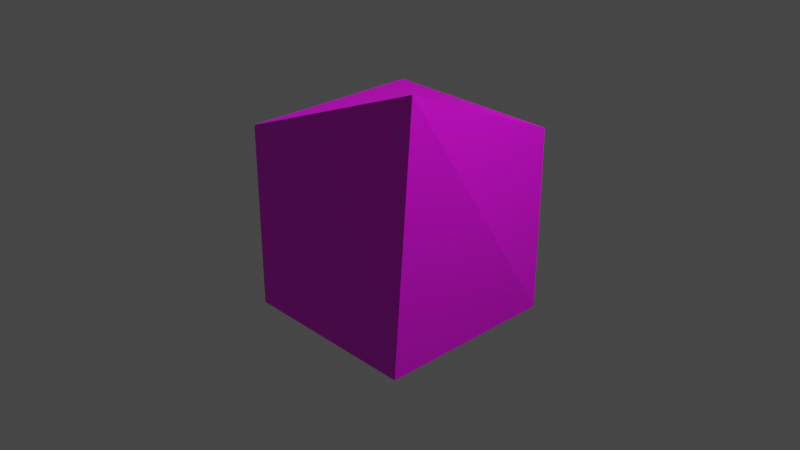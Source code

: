 # Source: Homework.blend  (saved by Blender 3.6.11; exported with 4.5.12 LTS)
import bpy
from mathutils import Matrix  # noqa: F401  (used for matrix-valued properties, if any)

bpy.ops.wm.read_factory_settings(use_empty=True)
scene = bpy.context.scene
scene.name = 'Scene'

# ---- collections
col_collection = bpy.data.collections.new('Collection'); scene.collection.children.link(col_collection)

# ---- images (referenced by path relative to the original .blend; pixels are not part of the script)
import os
ASSET_DIR = os.environ.get("B2B_ASSET_DIR", "")  # directory of the original .blend (textures are referenced by path, not embedded)
HERE = os.path.dirname(os.path.abspath(__file__))  # packed textures are extracted next to this script under _unpacked/

def load_image(name, relpath, width, height, colorspace="sRGB"):
    """Load a texture the original file referenced (path relative to the .blend, or extracted next to this script)."""
    p = next((c for c in (os.path.join(HERE, relpath), os.path.join(ASSET_DIR, relpath)) if relpath and os.path.exists(c)), "")
    if p:
        img = bpy.data.images.load(p, check_existing=True)
        img.name = name
    else:  # same state as the original file: an image datablock whose file is absent (Cycles renders it pink)
        img = bpy.data.images.new(name, width, height)
        img.source = "FILE"
        img.filepath = "//" + (relpath or name)
    img.colorspace_settings.name = colorspace
    return img
img_checker = load_image('checker', '', 1024, 1024, 'sRGB')

# ---- materials (node trees are filled in below, after node groups)
mat_material = bpy.data.materials.new('Material')
mat_material.alpha_threshold = 0.0
mat_material.use_transparent_shadow = False
mat_material.roughness = 0.5
mat_material.line_color = (0.0, 0.0, 0.0, 1.0)

# ---- material node trees
mat_material.use_nodes = True; mat_material.node_tree.nodes.clear()
_N = mat_material.node_tree.nodes; _L = mat_material.node_tree.links
n0 = _N.new('ShaderNodeOutputMaterial'); n0.name = 'Material Output'; n0.location = (300, 300)
n1 = _N.new('ShaderNodeBsdfPrincipled'); n1.name = 'Principled BSDF'; n1.location = (10, 300)
n1.distribution = 'GGX'
n1.subsurface_method = 'RANDOM_WALK_SKIN'
n1.inputs[3].default_value = 1.45
n1.inputs[27].default_value = (0.0, 0.0, 0.0, 1.0)
n1.inputs[28].default_value = 1.0
n2 = _N.new('ShaderNodeTexImage'); n2.name = 'Изображение-текстура'; n2.location = (-280, 275)
n2.image = img_checker
_L.new(n1.outputs[0], n0.inputs[0])
_L.new(n2.outputs[0], n1.inputs[0])
n0.is_active_output = True

# ---- world
world_world = bpy.data.worlds.new('World'); scene.world = world_world
world_world.use_nodes = True; world_world.node_tree.nodes.clear()
_N = world_world.node_tree.nodes; _L = world_world.node_tree.links
n0 = _N.new('ShaderNodeOutputWorld'); n0.name = 'World Output'; n0.location = (300, 300)
n1 = _N.new('ShaderNodeBackground'); n1.name = 'Background'; n1.location = (10, 300)
n1.inputs[0].default_value = (0.05088, 0.05088, 0.05088, 1.0)
_L.new(n1.outputs[0], n0.inputs[0])
n0.is_active_output = True
world_world.color = (0.05088, 0.05088, 0.05088)
world_world.use_sun_shadow = False
world_world.sun_shadow_jitter_overblur = 0.0

# ---- cameras
cam_camera = bpy.data.cameras.new('Camera')
cam_camera.clip_end = 100.0
cam_camera.ortho_scale = 7.314

# ---- lights
light_light = bpy.data.lights.new('Light', 'POINT')
light_light.transmission_factor = 0.0
light_light.energy = 1000.0
light_light.shadow_soft_size = 0.1
light_light.shadow_maximum_resolution = 0.006
light_light.use_absolute_resolution = True

# ---- meshes
me_cube = bpy.data.meshes.new('Cube')
me_cube.from_pydata([(1.0, 1.0, 1.0), (1.0, 1.0, -1.0), (1.22, -1.0, 1.891), (1.0, -1.0, -1.0), (-1.0, 1.0, 1.0), (-1.0, 1.0, -1.0), (-1.0, -1.0, 1.0), (-1.0, -1.0, -1.0)], [], [(0, 4, 6, 2), (3, 2, 6, 7), (7, 6, 4, 5), (5, 1, 3, 7), (1, 0, 2, 3), (5, 4, 0, 1)])
_uv = me_cube.uv_layers.new(name='UVMap')
_uv.uv.foreach_set('vector', [0.625, 0.5, 0.875, 0.5, 0.875, 0.75, 0.625, 0.75, 0.375, 0.75, 0.625, 0.75, 0.625, 1.0, 0.375, 1.0, 0.375, 0.0, 0.625, 0.0, 0.625, 0.25, 0.375, 0.25, 0.125, 0.5, 0.375, 0.5, 0.375, 0.75, 0.125, 0.75, 0.375, 0.5, 0.625, 0.5, 0.625, 0.75, 0.375, 0.75, 0.375, 0.25, 0.625, 0.25, 0.625, 0.5, 0.375, 0.5])
me_cube.materials.append(mat_material)
me_cube.use_mirror_vertex_groups = False
me_cube.update()

# ---- objects
ob_cube = bpy.data.objects.new('Cube', me_cube)
ob_light = bpy.data.objects.new('Light', light_light)
ob_camera = bpy.data.objects.new('Camera', cam_camera)

# ---- transforms, parenting, visibility, modifiers, constraints
ob_cube.location = (0.0, 0.0, 0.0)
ob_cube.lock_rotations_4d = False
ob_cube.empty_display_type = 'ARROWS'
ob_cube.lineart.crease_threshold = 0.0
ob_light.location = (4.076, 1.005, 5.904)
ob_light.rotation_euler = (0.6503, 0.05522, 1.866)
ob_light.lock_rotations_4d = False
ob_light.empty_display_type = 'ARROWS'
ob_light.color = (0.0, 0.0, 0.0, 0.0)
ob_light.lineart.crease_threshold = 0.0
ob_camera.location = (7.359, -6.926, 4.958)
ob_camera.rotation_euler = (1.109, 0.0, 0.8149)
ob_camera.lock_rotations_4d = False
ob_camera.empty_display_type = 'ARROWS'
ob_camera.color = (0.0, 0.0, 0.0, 0.0)
ob_camera.display_type = 'WIRE'
ob_camera.lineart.crease_threshold = 0.0

# ---- collection membership
col_collection.objects.link(ob_cube)
col_collection.objects.link(ob_light)
col_collection.objects.link(ob_camera)

# ---- scene / render settings (as saved in the file)
scene.camera = ob_camera
scene.frame_start = 1; scene.frame_end = 250; scene.frame_set(1)
scene.render.engine = 'BLENDER_EEVEE_NEXT'
scene.cycles.sampling_pattern = 'TABULATED_SOBOL'
scene.view_settings.view_transform = 'Filmic'
bpy.context.view_layer.update()
